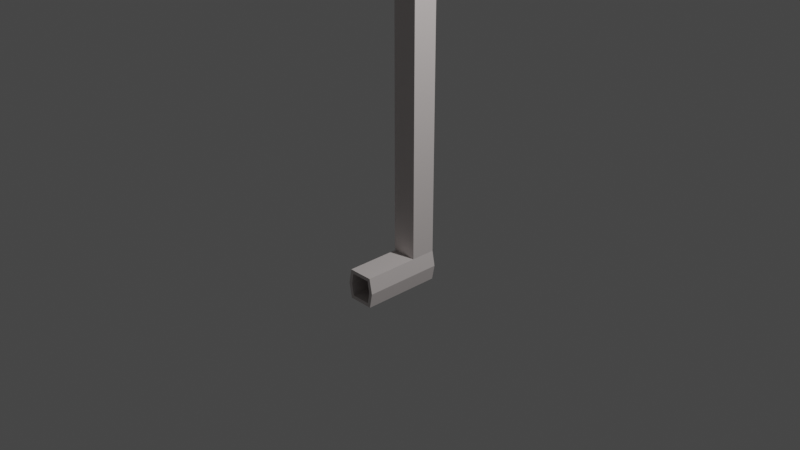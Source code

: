 # Source: Pipe01_house4.blend  (saved by Blender 2.90.8; exported with 4.5.12 LTS)
import bpy
from mathutils import Matrix  # noqa: F401  (used for matrix-valued properties, if any)

bpy.ops.wm.read_factory_settings(use_empty=True)
scene = bpy.context.scene
scene.name = 'Scene'

# ---- collections
col_collection = bpy.data.collections.new('Collection'); scene.collection.children.link(col_collection)

# ---- materials (node trees are filled in below, after node groups)
mat_gray_house04 = bpy.data.materials.new('Gray_house04')
mat_gray_house04.use_transparent_shadow = False

# ---- material node trees
mat_gray_house04.use_nodes = True; mat_gray_house04.node_tree.nodes.clear()
_N = mat_gray_house04.node_tree.nodes; _L = mat_gray_house04.node_tree.links
n0 = _N.new('ShaderNodeBsdfPrincipled'); n0.name = 'Principled BSDF'; n0.location = (10, 300)
n0.distribution = 'GGX'
n0.subsurface_method = 'BURLEY'
n0.inputs[0].default_value = (0.6795, 0.624, 0.6105, 1.0)
n0.inputs[3].default_value = 1.45
n0.inputs[27].default_value = (0.0, 0.0, 0.0, 1.0)
n0.inputs[28].default_value = 1.0
n1 = _N.new('ShaderNodeOutputMaterial'); n1.name = 'Material Output'; n1.location = (300, 300)
_L.new(n0.outputs[0], n1.inputs[0])
n1.is_active_output = True

# ---- world
world_world = bpy.data.worlds.new('World'); scene.world = world_world
world_world.use_nodes = True; world_world.node_tree.nodes.clear()
_N = world_world.node_tree.nodes; _L = world_world.node_tree.links
n0 = _N.new('ShaderNodeOutputWorld'); n0.name = 'World Output'; n0.location = (300, 300)
n1 = _N.new('ShaderNodeBackground'); n1.name = 'Background'; n1.location = (10, 300)
n1.inputs[0].default_value = (0.05088, 0.05088, 0.05088, 1.0)
_L.new(n1.outputs[0], n0.inputs[0])
n0.is_active_output = True
world_world.color = (0.05088, 0.05088, 0.05088)
world_world.use_sun_shadow = False
world_world.sun_shadow_jitter_overblur = 0.0

# ---- cameras
cam_camera = bpy.data.cameras.new('Camera')
cam_camera.clip_end = 100.0
cam_camera.ortho_scale = 7.314

# ---- lights
light_light = bpy.data.lights.new('Light', 'POINT')
light_light.transmission_factor = 0.0
light_light.energy = 1000.0
light_light.shadow_soft_size = 0.1
light_light.shadow_maximum_resolution = 0.006
light_light.use_absolute_resolution = True

# ---- meshes
me_cube = bpy.data.meshes.new('Cube')
me_cube.from_pydata([(-0.1381, 0.0698, -0.7695), (-0.1381, 0.0698, 2.537), (-0.1381, 0.3459, -0.7695), (-0.1381, 0.3459, 2.537), (0.1381, 0.0698, -0.7695), (0.1381, 0.0698, 2.537), (0.1381, 0.3459, -0.7695), (0.1381, 0.3459, 2.537), (-0.1381, 0.0698, 2.537), (-0.1381, 0.3459, 2.537), (0.1381, 0.0698, 2.537), (0.1381, 0.3459, 2.537), (-0.1381, 0.0698, -0.4388), (-0.1381, 0.3459, -0.4388), (0.1381, 0.3459, -0.4388), (0.1381, 0.0698, -0.4388), (0.1059, -0.5339, -0.4779), (0.1059, -0.5339, -0.7304), (-0.1059, -0.5339, -0.7304), (-0.1059, -0.5339, -0.4779), (-1.433e-10, 0.3459, -0.7695), (-1.433e-10, 0.3459, 2.537), (-1.433e-10, 0.0698, -0.7695), (-1.433e-10, 0.0698, 2.537), (-1.433e-10, 0.0698, -0.4388), (-1.433e-10, 0.3459, -0.4388), (-1.433e-10, -0.5339, -0.7304), (-1.433e-10, -0.5339, -0.4779), (-0.1705, 0.3459, -0.6042), (0.1705, 0.3459, -0.6042), (0.1705, 0.0698, -0.6042), (-0.1705, 0.0698, -0.6042), (0.1306, -0.5339, -0.6042), (-0.1306, -0.5339, -0.6042), (-1.433e-10, 0.3459, -0.6042), (0.1705, -0.5339, -0.6042), (0.1381, -0.5339, -0.7695), (-1.433e-10, -0.5339, -0.7695), (-0.1705, -0.5339, -0.6042), (-0.1381, -0.5339, -0.4388), (-1.433e-10, -0.5339, -0.4388), (-0.1381, -0.5339, -0.7695), (0.1381, -0.5339, -0.4388), (-1.433e-10, 0.3103, -0.6042), (-1.433e-10, 0.3103, -0.7304), (-1.433e-10, 0.3103, -0.4779), (0.1306, 0.3103, -0.6042), (-0.1306, 0.3103, -0.6042), (0.1059, 0.3103, -0.7304), (-0.1059, 0.3103, -0.4779), (-0.1059, 0.3103, -0.7304), (0.1059, 0.3103, -0.4779)], [], [(12, 1, 3, 13), (25, 21, 7, 14), (14, 7, 5, 15), (24, 23, 1, 12), (20, 6, 4, 22), (21, 3, 1, 23), (9, 11, 10, 8), (22, 4, 36, 37), (29, 14, 15, 30), (34, 25, 14, 29), (31, 12, 13, 28), (19, 33, 47, 49), (30, 15, 42, 35), (24, 12, 39, 40), (31, 0, 41, 38), (15, 24, 40, 42), (18, 26, 44, 50), (28, 13, 25, 34), (0, 22, 37, 41), (7, 21, 23, 5), (2, 20, 22, 0), (15, 5, 23, 24), (13, 3, 21, 25), (2, 28, 34, 20), (32, 16, 51, 46), (12, 31, 38, 39), (4, 30, 35, 36), (26, 17, 48, 44), (0, 31, 28, 2), (20, 34, 29, 6), (6, 29, 30, 4), (32, 17, 36, 35), (17, 26, 37, 36), (33, 19, 39, 38), (19, 27, 40, 39), (26, 18, 41, 37), (27, 16, 42, 40), (16, 32, 35, 42), (18, 33, 38, 41), (43, 45, 49, 47), (46, 51, 45, 43), (48, 46, 43, 44), (44, 43, 47, 50), (17, 32, 46, 48), (33, 18, 50, 47), (16, 27, 45, 51), (27, 19, 49, 45)])
_uv = me_cube.uv_layers.new(name='UVMap')
_uv.uv.foreach_set('vector', [0.4, 0.0, 0.625, 0.0, 0.625, 0.25, 0.4, 0.25, 0.4, 0.375, 0.625, 0.375, 0.625, 0.5, 0.4, 0.5, 0.4, 0.5, 0.625, 0.5, 0.625, 0.75, 0.4, 0.75, 0.4, 0.875, 0.625, 0.875, 0.625, 1.0, 0.4, 1.0, 0.25, 0.5, 0.375, 0.5, 0.375, 0.75, 0.25, 0.75, 0.75, 0.5, 0.875, 0.5, 0.875, 0.75, 0.75, 0.75, 0.125, 0.5, 0.375, 0.5, 0.375, 0.75, 0.125, 0.75, 0.25, 0.75, 0.375, 0.75, 0.375, 0.75, 0.25, 0.75, 0.3875, 0.5, 0.4, 0.5, 0.4, 0.75, 0.3875, 0.75, 0.3875, 0.375, 0.4, 0.375, 0.4, 0.5, 0.3875, 0.5, 0.3875, 0.0, 0.4, 0.0, 0.4, 0.25, 0.3875, 0.25, 0.397, 0.9664, 0.3875, 0.9708, 0.3875, 0.9708, 0.397, 0.9664, 0.3875, 0.75, 0.4, 0.75, 0.4, 0.75, 0.3875, 0.75, 0.4, 0.875, 0.4, 1.0, 0.4, 1.0, 0.4, 0.875, 0.3875, 0.0, 0.375, 0.0, 0.375, 0.0, 0.3875, 0.0, 0.4, 0.75, 0.4, 0.875, 0.4, 0.875, 0.4, 0.75, 0.378, 0.9664, 0.378, 0.875, 0.378, 0.875, 0.378, 0.9664, 0.3875, 0.25, 0.4, 0.25, 0.4, 0.375, 0.3875, 0.375, 0.125, 0.75, 0.25, 0.75, 0.25, 0.75, 0.125, 0.75, 0.625, 0.5, 0.75, 0.5, 0.75, 0.75, 0.625, 0.75, 0.125, 0.5, 0.25, 0.5, 0.25, 0.75, 0.125, 0.75, 0.4, 0.75, 0.625, 0.75, 0.625, 0.875, 0.4, 0.875, 0.4, 0.25, 0.625, 0.25, 0.625, 0.375, 0.4, 0.375, 0.375, 0.25, 0.3875, 0.25, 0.3875, 0.375, 0.375, 0.375, 0.3875, 0.7792, 0.397, 0.7836, 0.397, 0.7836, 0.3875, 0.7792, 0.4, 0.0, 0.3875, 0.0, 0.3875, 0.0, 0.4, 0.0, 0.375, 0.75, 0.3875, 0.75, 0.3875, 0.75, 0.375, 0.75, 0.378, 0.875, 0.378, 0.7836, 0.378, 0.7836, 0.378, 0.875, 0.375, 0.0, 0.3875, 0.0, 0.3875, 0.25, 0.375, 0.25, 0.375, 0.375, 0.3875, 0.375, 0.3875, 0.5, 0.375, 0.5, 0.375, 0.5, 0.3875, 0.5, 0.3875, 0.75, 0.375, 0.75, 0.3875, 0.7792, 0.378, 0.7836, 0.375, 0.75, 0.3875, 0.75, 0.378, 0.7836, 0.378, 0.875, 0.375, 0.875, 0.375, 0.75, 0.3875, 0.9708, 0.397, 0.9664, 0.4, 1.0, 0.3875, 1.0, 0.397, 0.9664, 0.397, 0.875, 0.4, 0.875, 0.4, 1.0, 0.378, 0.875, 0.378, 0.9664, 0.375, 1.0, 0.375, 0.875, 0.397, 0.875, 0.397, 0.7836, 0.4, 0.75, 0.4, 0.875, 0.397, 0.7836, 0.3875, 0.7792, 0.3875, 0.75, 0.4, 0.75, 0.378, 0.9664, 0.3875, 0.9708, 0.3875, 1.0, 0.375, 1.0, 0.3875, 0.875, 0.397, 0.875, 0.397, 0.9664, 0.3875, 0.9708, 0.3875, 0.7792, 0.397, 0.7836, 0.397, 0.875, 0.3875, 0.875, 0.378, 0.7836, 0.3875, 0.7792, 0.3875, 0.875, 0.378, 0.875, 0.378, 0.875, 0.3875, 0.875, 0.3875, 0.9708, 0.378, 0.9664, 0.378, 0.7836, 0.3875, 0.7792, 0.3875, 0.7792, 0.378, 0.7836, 0.3875, 0.9708, 0.378, 0.9664, 0.378, 0.9664, 0.3875, 0.9708, 0.397, 0.7836, 0.397, 0.875, 0.397, 0.875, 0.397, 0.7836, 0.397, 0.875, 0.397, 0.9664, 0.397, 0.9664, 0.397, 0.875])
me_cube.materials.append(mat_gray_house04)
me_cube.use_remesh_fix_poles = True
me_cube.use_remesh_preserve_attributes = False
me_cube.use_mirror_vertex_groups = False
me_cube.update()

# ---- objects
ob_light = bpy.data.objects.new('Light', light_light)
ob_camera = bpy.data.objects.new('Camera', cam_camera)
ob_pipe_01 = bpy.data.objects.new('Pipe_01', me_cube)

# ---- transforms, parenting, visibility, modifiers, constraints
ob_light.location = (4.076, 1.005, 5.904)
ob_light.rotation_euler = (0.6503, 0.05522, 1.866)
ob_light.lock_rotations_4d = False
ob_light.empty_display_type = 'ARROWS'
ob_light.color = (0.0, 0.0, 0.0, 0.0)
ob_light.lineart.crease_threshold = 0.0
ob_camera.location = (7.359, -6.926, 4.958)
ob_camera.rotation_euler = (1.109, 0.0, 0.8149)
ob_camera.lock_rotations_4d = False
ob_camera.empty_display_type = 'ARROWS'
ob_camera.color = (0.0, 0.0, 0.0, 0.0)
ob_camera.display_type = 'WIRE'
ob_camera.lineart.crease_threshold = 0.0
ob_pipe_01.location = (0.0, 0.0, 0.0)
ob_pipe_01.lineart.crease_threshold = 0.0

# ---- collection membership
col_collection.objects.link(ob_light)
col_collection.objects.link(ob_camera)
col_collection.objects.link(ob_pipe_01)

# ---- scene / render settings (as saved in the file)
scene.camera = ob_camera
scene.frame_start = 1; scene.frame_end = 250; scene.frame_set(0)
scene.render.engine = 'BLENDER_EEVEE_NEXT'
scene.cycles.use_denoising = False
scene.cycles.samples = 128
scene.cycles.sampling_pattern = 'TABULATED_SOBOL'
scene.cycles.use_adaptive_sampling = False
scene.cycles.use_light_tree = False
scene.view_settings.view_transform = 'Filmic'
bpy.context.view_layer.update()
